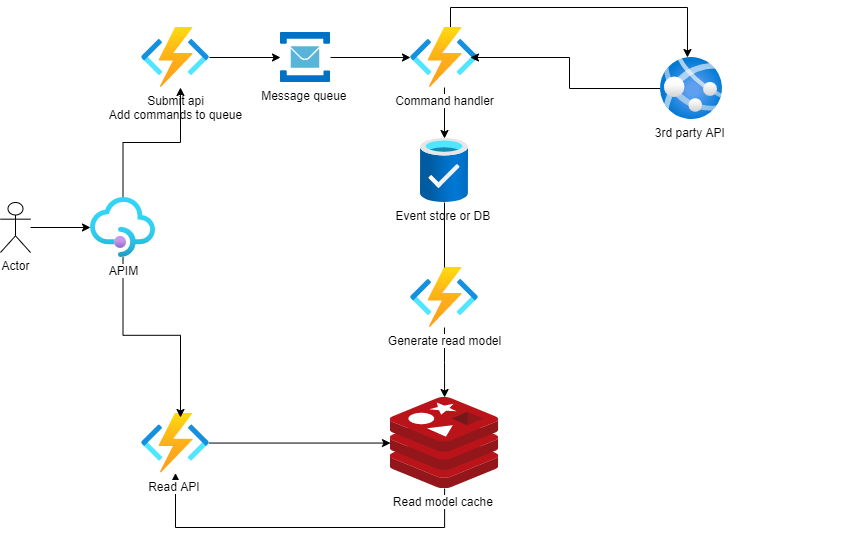

The diagram above was exported from draw.io. Its source (the exported page's mxGraphModel, read from the mxfile embedded in the PNG):
<mxGraphModel dx="870" dy="586" grid="1" gridSize="10" guides="1" tooltips="1" connect="1" arrows="1" fold="1" page="1" pageScale="1" pageWidth="583" pageHeight="827" math="0" shadow="0">
  <root>
    <mxCell id="0" />
    <mxCell id="1" parent="0" />
    <mxCell id="38tPhvQ4RKaHuOEbYrm1-40" style="edgeStyle=orthogonalEdgeStyle;rounded=0;orthogonalLoop=1;jettySize=auto;html=1;" parent="1" source="WfTik3zrqjdKy5yZ7-6u-2" target="38tPhvQ4RKaHuOEbYrm1-27" edge="1">
      <mxGeometry relative="1" as="geometry" />
    </mxCell>
    <mxCell id="WfTik3zrqjdKy5yZ7-6u-2" value="Actor" style="shape=umlActor;verticalLabelPosition=bottom;verticalAlign=top;html=1;outlineConnect=0;" parent="1" vertex="1">
      <mxGeometry x="130" y="265" width="30" height="50" as="geometry" />
    </mxCell>
    <mxCell id="AhzPj0LaZZB0Be55pUgu-16" style="edgeStyle=orthogonalEdgeStyle;rounded=0;orthogonalLoop=1;jettySize=auto;html=1;" edge="1" parent="1" source="WfTik3zrqjdKy5yZ7-6u-27" target="38tPhvQ4RKaHuOEbYrm1-2">
      <mxGeometry relative="1" as="geometry">
        <Array as="points">
          <mxPoint x="574" y="590" />
          <mxPoint x="305" y="590" />
        </Array>
      </mxGeometry>
    </mxCell>
    <mxCell id="WfTik3zrqjdKy5yZ7-6u-27" value="Read model cache&amp;nbsp;" style="sketch=0;aspect=fixed;html=1;points=[];align=center;image;fontSize=12;image=img/lib/mscae/Cache_Redis_Product.svg;" parent="1" vertex="1">
      <mxGeometry x="519.77" y="460" width="108.46" height="91.1" as="geometry" />
    </mxCell>
    <mxCell id="WfTik3zrqjdKy5yZ7-6u-54" style="edgeStyle=orthogonalEdgeStyle;rounded=0;orthogonalLoop=1;jettySize=auto;html=1;exitX=0.5;exitY=1;exitDx=0;exitDy=0;" parent="1" edge="1">
      <mxGeometry relative="1" as="geometry">
        <mxPoint x="970" y="200" as="sourcePoint" />
        <mxPoint x="970" y="200" as="targetPoint" />
      </mxGeometry>
    </mxCell>
    <mxCell id="WfTik3zrqjdKy5yZ7-6u-96" style="edgeStyle=orthogonalEdgeStyle;rounded=0;orthogonalLoop=1;jettySize=auto;html=1;exitX=0.5;exitY=1;exitDx=0;exitDy=0;" parent="1" edge="1">
      <mxGeometry relative="1" as="geometry">
        <mxPoint x="165" y="290" as="sourcePoint" />
        <mxPoint x="165" y="290" as="targetPoint" />
      </mxGeometry>
    </mxCell>
    <mxCell id="AhzPj0LaZZB0Be55pUgu-17" style="edgeStyle=orthogonalEdgeStyle;rounded=0;orthogonalLoop=1;jettySize=auto;html=1;entryX=0.002;entryY=0.5;entryDx=0;entryDy=0;entryPerimeter=0;" edge="1" parent="1" source="38tPhvQ4RKaHuOEbYrm1-2" target="WfTik3zrqjdKy5yZ7-6u-27">
      <mxGeometry relative="1" as="geometry" />
    </mxCell>
    <mxCell id="38tPhvQ4RKaHuOEbYrm1-2" value="Read API&amp;nbsp;" style="aspect=fixed;html=1;points=[];align=center;image;fontSize=12;image=img/lib/azure2/iot/Function_Apps.svg;" parent="1" vertex="1">
      <mxGeometry x="271.01" y="475.55" width="68" height="60" as="geometry" />
    </mxCell>
    <mxCell id="38tPhvQ4RKaHuOEbYrm1-12" value="" style="edgeStyle=orthogonalEdgeStyle;rounded=0;orthogonalLoop=1;jettySize=auto;html=1;" parent="1" source="38tPhvQ4RKaHuOEbYrm1-3" target="38tPhvQ4RKaHuOEbYrm1-11" edge="1">
      <mxGeometry relative="1" as="geometry" />
    </mxCell>
    <mxCell id="38tPhvQ4RKaHuOEbYrm1-3" value="Submit api&lt;br&gt;Add commands to queue" style="aspect=fixed;html=1;points=[];align=center;image;fontSize=12;image=img/lib/azure2/iot/Function_Apps.svg;" parent="1" vertex="1">
      <mxGeometry x="271.01" y="90" width="68" height="60" as="geometry" />
    </mxCell>
    <mxCell id="38tPhvQ4RKaHuOEbYrm1-19" value="" style="edgeStyle=orthogonalEdgeStyle;rounded=0;orthogonalLoop=1;jettySize=auto;html=1;" parent="1" source="38tPhvQ4RKaHuOEbYrm1-11" target="38tPhvQ4RKaHuOEbYrm1-13" edge="1">
      <mxGeometry relative="1" as="geometry" />
    </mxCell>
    <mxCell id="38tPhvQ4RKaHuOEbYrm1-11" value="Message queue&amp;nbsp;" style="sketch=0;aspect=fixed;html=1;points=[];align=center;image;fontSize=12;image=img/lib/mscae/Service_Bus.svg;" parent="1" vertex="1">
      <mxGeometry x="410" y="95" width="50" height="50" as="geometry" />
    </mxCell>
    <mxCell id="38tPhvQ4RKaHuOEbYrm1-23" value="" style="edgeStyle=orthogonalEdgeStyle;rounded=0;orthogonalLoop=1;jettySize=auto;html=1;" parent="1" source="38tPhvQ4RKaHuOEbYrm1-13" target="38tPhvQ4RKaHuOEbYrm1-17" edge="1">
      <mxGeometry relative="1" as="geometry" />
    </mxCell>
    <mxCell id="AhzPj0LaZZB0Be55pUgu-6" style="edgeStyle=orthogonalEdgeStyle;rounded=0;orthogonalLoop=1;jettySize=auto;html=1;entryX=0.435;entryY=0;entryDx=0;entryDy=0;entryPerimeter=0;exitX=0.588;exitY=0;exitDx=0;exitDy=0;exitPerimeter=0;" edge="1" parent="1" source="38tPhvQ4RKaHuOEbYrm1-13" target="38tPhvQ4RKaHuOEbYrm1-14">
      <mxGeometry relative="1" as="geometry">
        <mxPoint x="580" y="80" as="sourcePoint" />
      </mxGeometry>
    </mxCell>
    <mxCell id="38tPhvQ4RKaHuOEbYrm1-13" value="Command handler" style="aspect=fixed;html=1;points=[];align=center;image;fontSize=12;image=img/lib/azure2/compute/Function_Apps.svg;" parent="1" vertex="1">
      <mxGeometry x="540" y="90" width="68" height="60" as="geometry" />
    </mxCell>
    <mxCell id="AhzPj0LaZZB0Be55pUgu-9" style="edgeStyle=orthogonalEdgeStyle;rounded=0;orthogonalLoop=1;jettySize=auto;html=1;entryX=0.882;entryY=0.5;entryDx=0;entryDy=0;entryPerimeter=0;" edge="1" parent="1" source="38tPhvQ4RKaHuOEbYrm1-14" target="38tPhvQ4RKaHuOEbYrm1-13">
      <mxGeometry relative="1" as="geometry" />
    </mxCell>
    <mxCell id="38tPhvQ4RKaHuOEbYrm1-14" value="3rd party API&amp;nbsp;" style="aspect=fixed;html=1;points=[];align=center;image;fontSize=12;image=img/lib/azure2/compute/App_Services.svg;" parent="1" vertex="1">
      <mxGeometry x="790" y="120" width="62" height="62" as="geometry" />
    </mxCell>
    <mxCell id="38tPhvQ4RKaHuOEbYrm1-25" value="" style="edgeStyle=orthogonalEdgeStyle;rounded=0;orthogonalLoop=1;jettySize=auto;html=1;startArrow=none;" parent="1" source="AhzPj0LaZZB0Be55pUgu-10" target="WfTik3zrqjdKy5yZ7-6u-27" edge="1">
      <mxGeometry relative="1" as="geometry" />
    </mxCell>
    <mxCell id="38tPhvQ4RKaHuOEbYrm1-17" value="Event store or DB&amp;nbsp;" style="aspect=fixed;html=1;points=[];align=center;image;fontSize=12;image=img/lib/azure2/general/Production_Ready_Database.svg;" parent="1" vertex="1">
      <mxGeometry x="550" y="201" width="48" height="64" as="geometry" />
    </mxCell>
    <mxCell id="AhzPj0LaZZB0Be55pUgu-18" style="edgeStyle=orthogonalEdgeStyle;rounded=0;orthogonalLoop=1;jettySize=auto;html=1;entryX=0.573;entryY=1;entryDx=0;entryDy=0;entryPerimeter=0;" edge="1" parent="1" source="38tPhvQ4RKaHuOEbYrm1-27" target="38tPhvQ4RKaHuOEbYrm1-3">
      <mxGeometry relative="1" as="geometry" />
    </mxCell>
    <mxCell id="AhzPj0LaZZB0Be55pUgu-19" style="edgeStyle=orthogonalEdgeStyle;rounded=0;orthogonalLoop=1;jettySize=auto;html=1;entryX=0.573;entryY=0.074;entryDx=0;entryDy=0;entryPerimeter=0;" edge="1" parent="1" source="38tPhvQ4RKaHuOEbYrm1-27" target="38tPhvQ4RKaHuOEbYrm1-2">
      <mxGeometry relative="1" as="geometry" />
    </mxCell>
    <mxCell id="38tPhvQ4RKaHuOEbYrm1-27" value="APIM" style="aspect=fixed;html=1;points=[];align=center;image;fontSize=12;image=img/lib/azure2/integration/API_Management_Services.svg;" parent="1" vertex="1">
      <mxGeometry x="220" y="260" width="65" height="60" as="geometry" />
    </mxCell>
    <mxCell id="AhzPj0LaZZB0Be55pUgu-10" value="Generate read model" style="aspect=fixed;html=1;points=[];align=center;image;fontSize=12;image=img/lib/azure2/compute/Function_Apps.svg;" vertex="1" parent="1">
      <mxGeometry x="540" y="330" width="68" height="60" as="geometry" />
    </mxCell>
    <mxCell id="AhzPj0LaZZB0Be55pUgu-11" value="" style="edgeStyle=orthogonalEdgeStyle;rounded=0;orthogonalLoop=1;jettySize=auto;html=1;endArrow=none;" edge="1" parent="1" source="38tPhvQ4RKaHuOEbYrm1-17" target="AhzPj0LaZZB0Be55pUgu-10">
      <mxGeometry relative="1" as="geometry">
        <mxPoint x="574" y="265" as="sourcePoint" />
        <mxPoint x="574.0999999999999" y="404.45000000000005" as="targetPoint" />
      </mxGeometry>
    </mxCell>
  </root>
</mxGraphModel>